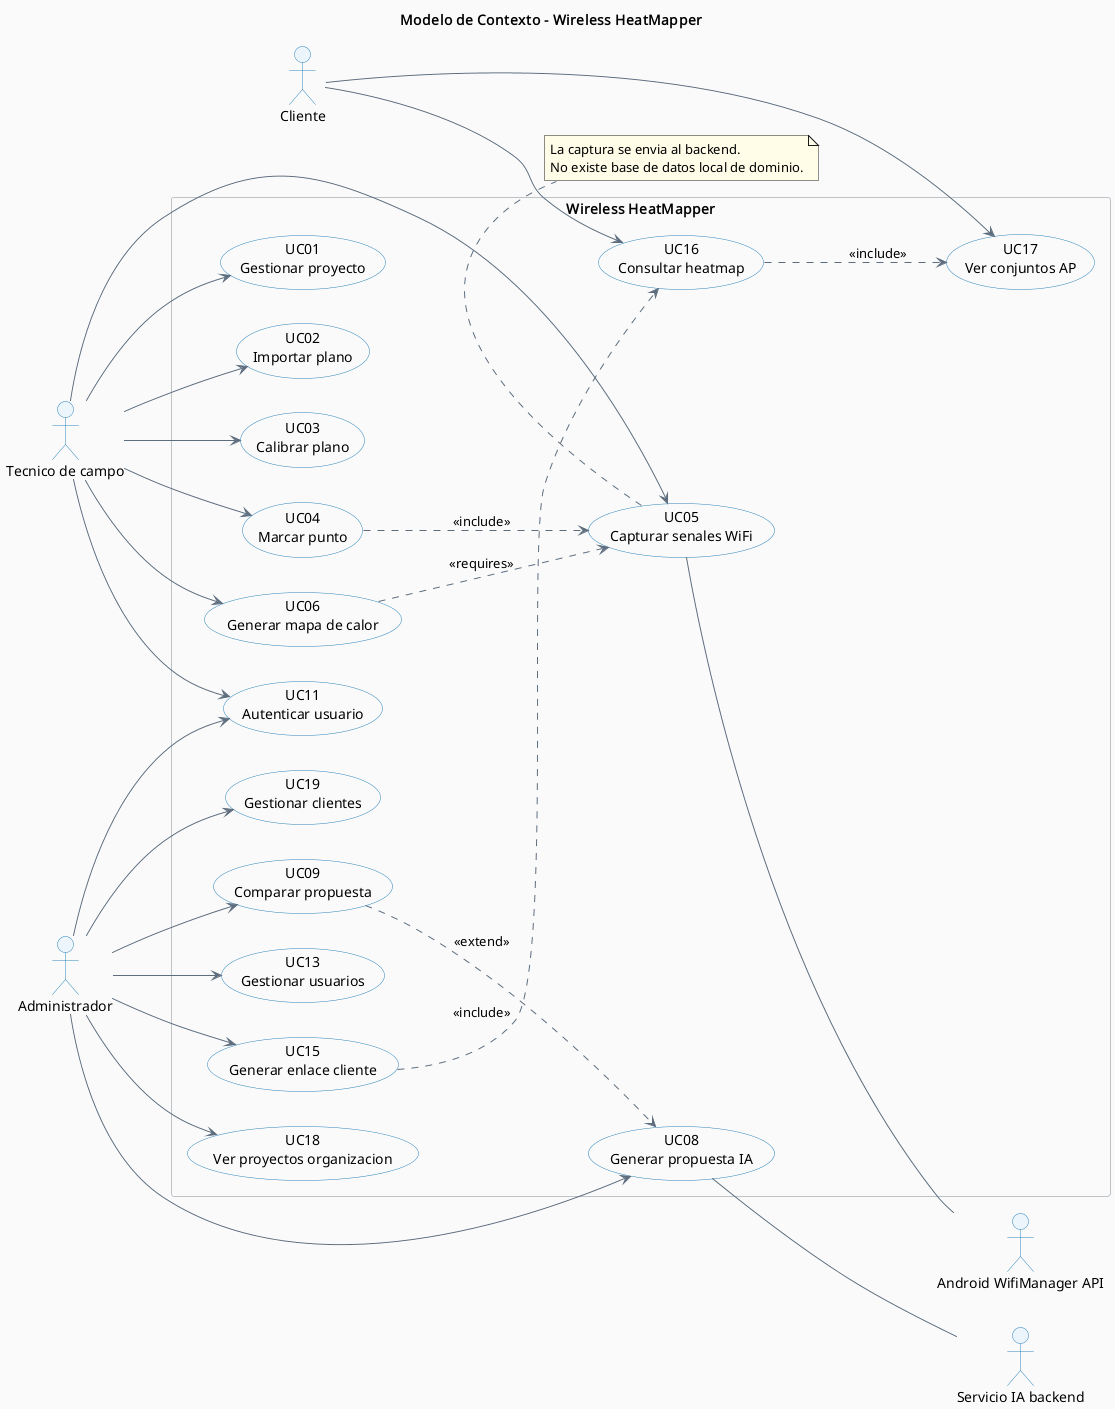

The diagram above was rendered by PlantUML. Its source (embedded in the PNG):
@startuml
title Modelo de Contexto - Wireless HeatMapper
left to right direction
skinparam packageStyle rectangle
skinparam actorBackgroundColor #EBF5FB
skinparam actorBorderColor #2980B9
skinparam usecaseBackgroundColor #FDFEFE
skinparam usecaseBorderColor #2980B9
skinparam rectangleBackgroundColor #FAFAFA
skinparam rectangleBorderColor #BDC3C7
skinparam arrowColor #5D6D7E
skinparam noteBackgroundColor #FFFDE7

actor "Tecnico de campo" as Tecnico
actor "Administrador" as Admin
actor "Cliente" as Cliente
actor "Android WifiManager API" as Wifi
actor "Servicio IA backend" as IA

rectangle "Wireless HeatMapper" {
  usecase "UC01\nGestionar proyecto" as UC01
  usecase "UC02\nImportar plano" as UC02
  usecase "UC03\nCalibrar plano" as UC03
  usecase "UC04\nMarcar punto" as UC04
  usecase "UC05\nCapturar senales WiFi" as UC05
  usecase "UC06\nGenerar mapa de calor" as UC06
  usecase "UC08\nGenerar propuesta IA" as UC08
  usecase "UC09\nComparar propuesta" as UC09
  usecase "UC11\nAutenticar usuario" as UC11
  usecase "UC13\nGestionar usuarios" as UC13
  usecase "UC15\nGenerar enlace cliente" as UC15
  usecase "UC16\nConsultar heatmap" as UC16
  usecase "UC17\nVer conjuntos AP" as UC17
  usecase "UC18\nVer proyectos organizacion" as UC18
  usecase "UC19\nGestionar clientes" as UC19
}

Tecnico --> UC11
Tecnico --> UC01
Tecnico --> UC02
Tecnico --> UC03
Tecnico --> UC04
Tecnico --> UC05
Tecnico --> UC06

Admin --> UC11
Admin --> UC13
Admin --> UC18
Admin --> UC19
Admin --> UC08
Admin --> UC09
Admin --> UC15

Cliente --> UC16
Cliente --> UC17

UC05 -- Wifi
UC08 -- IA
UC04 ..> UC05 : <<include>>
UC06 ..> UC05 : <<requires>>
UC09 ..> UC08 : <<extend>>
UC15 ..> UC16 : <<include>>
UC16 ..> UC17 : <<include>>

note bottom of UC05
  La captura se envia al backend.
  No existe base de datos local de dominio.
end note
@enduml